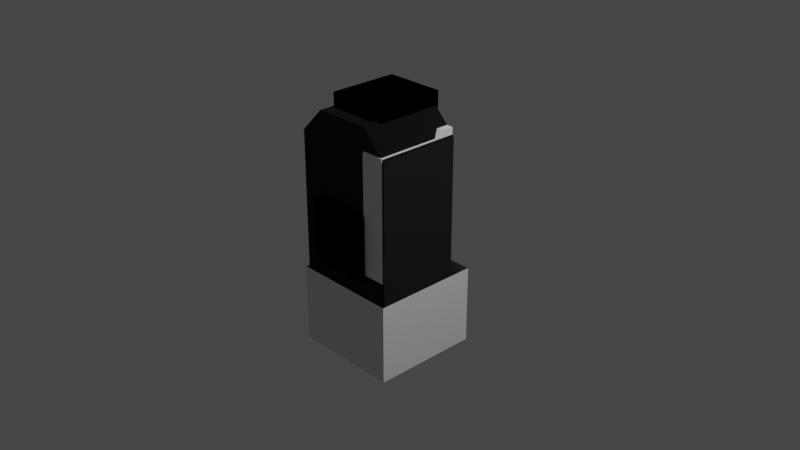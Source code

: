 # Source: mk2LanderCan_v2.blend  (saved by Blender 3.1.7; exported with 4.5.12 LTS)
import bpy
from mathutils import Matrix  # noqa: F401  (used for matrix-valued properties, if any)

bpy.ops.wm.read_factory_settings(use_empty=True)
scene = bpy.context.scene
scene.name = 'Scene'

# ---- collections
col_collection = bpy.data.collections.new('Collection'); scene.collection.children.link(col_collection)

# ---- images (referenced by path relative to the original .blend; pixels are not part of the script)
import os
ASSET_DIR = os.environ.get("B2B_ASSET_DIR", "")  # directory of the original .blend (textures are referenced by path, not embedded)
HERE = os.path.dirname(os.path.abspath(__file__))  # packed textures are extracted next to this script under _unpacked/

def load_image(name, relpath, width, height, colorspace="sRGB"):
    """Load a texture the original file referenced (path relative to the .blend, or extracted next to this script)."""
    p = next((c for c in (os.path.join(HERE, relpath), os.path.join(ASSET_DIR, relpath)) if relpath and os.path.exists(c)), "")
    if p:
        img = bpy.data.images.load(p, check_existing=True)
        img.name = name
    else:  # same state as the original file: an image datablock whose file is absent (Cycles renders it pink)
        img = bpy.data.images.new(name, width, height)
        img.source = "FILE"
        img.filepath = "//" + (relpath or name)
    img.colorspace_settings.name = colorspace
    return img
img_mk2landercan_shell_diffuse_001 = load_image('mk2LanderCan_shell_diffuse.001', 'mk2LanderCan_shell_diffuse.dds', 1024, 1024, 'sRGB')
img_mk2landercan_shell_normal_001 = load_image('mk2LanderCan_shell_normal.001', 'mk2LanderCan_shell_normal.dds', 1024, 1024, 'sRGB')
img_mk2landercan_shell_diffuse_002 = load_image('mk2LanderCan_shell_diffuse.002', 'mk2LanderCan_shell_diffuse.dds', 1024, 1024, 'sRGB')
img_mk2landercan_shell_normal_002 = load_image('mk2LanderCan_shell_normal.002', 'mk2LanderCan_shell_normal.dds', 1024, 1024, 'sRGB')

# ---- materials (node trees are filled in below, after node groups)
mat_lambert1 = bpy.data.materials.new('lambert1')
mat_lambert1.use_transparent_shadow = False
mat_lambert1_001 = bpy.data.materials.new('lambert1.001')
mat_lambert1_001.use_transparent_shadow = False
mat_material = bpy.data.materials.new('Material')
mat_material.use_transparent_shadow = False
mat_material_001 = bpy.data.materials.new('Material.001')
mat_material_001.use_transparent_shadow = False

# ---- node groups
ng_color4 = bpy.data.node_groups.new('Color4', 'ShaderNodeTree')
_s = ng_color4.interface.new_socket(name='Color', in_out='OUTPUT', socket_type='NodeSocketColor')
_s = ng_color4.interface.new_socket(name='Alpha', in_out='OUTPUT', socket_type='NodeSocketFloat')
_s = ng_color4.interface.new_socket(name='Color', in_out='INPUT', socket_type='NodeSocketColor')
_s = ng_color4.interface.new_socket(name='Alpha', in_out='INPUT', socket_type='NodeSocketFloat')
_s.min_value = 1.0
_N = ng_color4.nodes; _L = ng_color4.links
n0 = _N.new('NodeGroupInput'); n0.name = 'Group Input'; n0.location = (-403, 18)
n1 = _N.new('NodeGroupOutput'); n1.name = 'Group Output'; n1.location = (154, 24)
_L.new(n0.outputs[1], n1.inputs[1])
_L.new(n0.outputs[0], n1.inputs[0])
n1.is_active_output = True
ng_maincolor = bpy.data.node_groups.new('MainColor', 'ShaderNodeTree')
_s = ng_maincolor.interface.new_socket(name='Color', in_out='OUTPUT', socket_type='NodeSocketColor')
_s = ng_maincolor.interface.new_socket(name='Alpha', in_out='OUTPUT', socket_type='NodeSocketFloat')
_s = ng_maincolor.interface.new_socket(name='VColor', in_out='INPUT', socket_type='NodeSocketColor')
_s = ng_maincolor.interface.new_socket(name='VAlpha', in_out='INPUT', socket_type='NodeSocketFloat')
_s.min_value = 1e+04
_s = ng_maincolor.interface.new_socket(name='CColor', in_out='INPUT', socket_type='NodeSocketColor')
_s = ng_maincolor.interface.new_socket(name='CAlpha', in_out='INPUT', socket_type='NodeSocketFloat')
_s.min_value = 1.0
_s = ng_maincolor.interface.new_socket(name='TColor', in_out='INPUT', socket_type='NodeSocketColor')
_s = ng_maincolor.interface.new_socket(name='TAlpha', in_out='INPUT', socket_type='NodeSocketFloat')
_s.min_value = 1.0
_N = ng_maincolor.nodes; _L = ng_maincolor.links
n0 = _N.new('NodeGroupInput'); n0.name = 'Group Input'; n0.location = (-284, 35)
n1 = _N.new('NodeGroupOutput'); n1.name = 'Group Output'; n1.location = (332, -19)
n2 = _N.new('ShaderNodeMix'); n2.name = 'VC*CC*TC'; n2.location = (127, -33)
n2.label = 'VC*CC*TC'
n2.hide = True
n2.data_type = 'RGBA'
n2.blend_type = 'MULTIPLY'
n2.inputs[0].default_value = 1.0
n3 = _N.new('ShaderNodeMix'); n3.name = 'VC*CC'; n3.location = (-44, 33)
n3.label = 'VC*CC'
n3.hide = True
n3.data_type = 'RGBA'
n3.blend_type = 'MULTIPLY'
n3.inputs[0].default_value = 1.0
n4 = _N.new('ShaderNodeMath'); n4.name = 'VA*CA'; n4.location = (-59, -19)
n4.label = 'VA*CA'
n4.hide = True
n4.operation = 'MULTIPLY'
n4.inputs[2].default_value = 0.0
n5 = _N.new('ShaderNodeMath'); n5.name = 'VA*CA*TA'; n5.location = (130, -79)
n5.label = 'VA*CA*TA'
n5.hide = True
n5.operation = 'MULTIPLY'
n5.inputs[2].default_value = 0.0
_L.new(n0.outputs[2], n3.inputs[7])
_L.new(n0.outputs[4], n2.inputs[7])
_L.new(n2.outputs[2], n1.inputs[0])
_L.new(n3.outputs[2], n2.inputs[6])
_L.new(n0.outputs[0], n3.inputs[6])
_L.new(n0.outputs[1], n4.inputs[0])
_L.new(n0.outputs[3], n4.inputs[1])
_L.new(n4.outputs[0], n5.inputs[0])
_L.new(n0.outputs[5], n5.inputs[1])
_L.new(n5.outputs[0], n1.inputs[1])
n1.is_active_output = True
ng_standardshader = bpy.data.node_groups.new('StandardShader', 'ShaderNodeTree')
_s = ng_standardshader.interface.new_socket(name='BSDF', in_out='OUTPUT', socket_type='NodeSocketShader')
_s = ng_standardshader.interface.new_socket(name='BaseColor', in_out='INPUT', socket_type='NodeSocketColor')
_s = ng_standardshader.interface.new_socket(name='Shininess', in_out='INPUT', socket_type='NodeSocketFloat')
_s.min_value = 1e+04
_s = ng_standardshader.interface.new_socket(name='Gloss', in_out='INPUT', socket_type='NodeSocketFloat')
_s.min_value = 1e+04
_s = ng_standardshader.interface.new_socket(name='Emission', in_out='INPUT', socket_type='NodeSocketColor')
_s = ng_standardshader.interface.new_socket(name='Emission Strength', in_out='INPUT', socket_type='NodeSocketFloat')
_s.min_value = 1e+06
_s = ng_standardshader.interface.new_socket(name='Alpha', in_out='INPUT', socket_type='NodeSocketFloat')
_s.min_value = 1.0
_s = ng_standardshader.interface.new_socket(name='NormalColor', in_out='INPUT', socket_type='NodeSocketColor')
_N = ng_standardshader.nodes; _L = ng_standardshader.links
n0 = _N.new('NodeGroupOutput'); n0.name = 'Group Output'; n0.location = (555, 248)
n1 = _N.new('NodeGroupInput'); n1.name = 'Group Input'; n1.location = (-444, 74)
n2 = _N.new('ShaderNodeNormalMap'); n2.name = 'Normal Map'; n2.location = (-96, -256)
n2.hide = True
n3 = _N.new('ShaderNodeMath'); n3.name = 'Roughness'; n3.location = (-4, -2)
n3.label = 'Roughness'
n3.hide = True
n3.operation = 'SQRT'
n3.inputs[2].default_value = 0.0
n4 = _N.new('ShaderNodeMath'); n4.name = 'SpecularConv'; n4.location = (-120, 39)
n4.label = 'SpecularConv'
n4.hide = True
n4.operation = 'SQRT'
n4.inputs[2].default_value = 0.0
n5 = _N.new('ShaderNodeMath'); n5.name = 'Gloss2Rough'; n5.location = (-176, -1)
n5.label = 'Gloss2Rough'
n5.hide = True
n5.operation = 'SUBTRACT'
n5.inputs[0].default_value = 1.0
n5.inputs[2].default_value = 0.0
n6 = _N.new('ShaderNodeBsdfPrincipled'); n6.name = 'Principled BSDF'; n6.location = (226, 256)
n6.distribution = 'GGX'
n6.subsurface_method = 'BURLEY'
n6.inputs[3].default_value = 1.45
_L.new(n6.outputs[0], n0.inputs[0])
_L.new(n4.outputs[0], n6.inputs[13])
_L.new(n1.outputs[3], n6.inputs[27])
_L.new(n3.outputs[0], n6.inputs[2])
_L.new(n1.outputs[0], n6.inputs[0])
_L.new(n1.outputs[1], n4.inputs[0])
_L.new(n1.outputs[6], n2.inputs[1])
_L.new(n5.outputs[0], n3.inputs[0])
_L.new(n1.outputs[2], n5.inputs[1])
_L.new(n2.outputs[0], n6.inputs[5])
_L.new(n1.outputs[5], n6.inputs[4])
_L.new(n1.outputs[4], n6.inputs[28])
n0.is_active_output = True
ng_dxtnormal = bpy.data.node_groups.new('dxtNormal', 'ShaderNodeTree')
_s = ng_dxtnormal.interface.new_socket(name='Color', in_out='OUTPUT', socket_type='NodeSocketColor')
_s = ng_dxtnormal.interface.new_socket(name='RGB', in_out='INPUT', socket_type='NodeSocketColor')
_s = ng_dxtnormal.interface.new_socket(name='Alpha', in_out='INPUT', socket_type='NodeSocketFloat')
_s.min_value = 1e+04
_N = ng_dxtnormal.nodes; _L = ng_dxtnormal.links
n0 = _N.new('NodeReroute'); n0.name = 'Reroute'; n0.location = (396, 44)
n0.width = 100
n0.socket_idname = 'NodeSocketFloat'
n1 = _N.new('NodeReroute'); n1.name = 'Reroute.002'; n1.location = (378, 56)
n1.width = 100
n1.socket_idname = 'NodeSocketFloat'
n2 = _N.new('NodeReroute'); n2.name = 'Reroute.001'; n2.location = (376, 13)
n2.width = 100
n2.socket_idname = 'NodeSocketFloat'
n3 = _N.new('NodeGroupInput'); n3.name = 'dxtNormalInput'; n3.location = (36, 79)
n3.label = 'dxtNormalInput'
n4 = _N.new('NodeGroupOutput'); n4.name = 'dxtNormalOutput'; n4.location = (1779, 73)
n4.label = 'dxtNormalOutput'
n5 = _N.new('ShaderNodeSeparateColor'); n5.name = 'dxtNormal.separateRGB'; n5.location = (215, 54)
n5.label = 'separateRGB'
n5.width = 125
n5.hide = True
n6 = _N.new('ShaderNodeVectorMath'); n6.name = 'mul2'; n6.location = (611, 34)
n6.label = '*2'
n6.hide = True
n6.operation = 'SCALE'
n6.inputs[3].default_value = 2.0
n7 = _N.new('ShaderNodeCombineXYZ'); n7.name = 'Combine XYZ'; n7.location = (446, 34)
n7.hide = True
n8 = _N.new('ShaderNodeVectorMath'); n8.name = 'xy_dot_xy'; n8.location = (941, 34)
n8.label = 'xy . xy'
n8.hide = True
n8.operation = 'DOT_PRODUCT'
n9 = _N.new('ShaderNodeMath'); n9.name = 'subXY'; n9.location = (1106, 34)
n9.label = 'Z^2'
n9.hide = True
n9.operation = 'SUBTRACT'
n9.use_clamp = True
n9.inputs[0].default_value = 1.0
n9.inputs[2].default_value = 0.0
n10 = _N.new('ShaderNodeMath'); n10.name = 'sqrtZ2'; n10.location = (1271, 34)
n10.label = 'Z = sqrt(1-X^2-Y^2)'
n10.hide = True
n10.operation = 'SQRT'
n10.inputs[2].default_value = 0.0
n11 = _N.new('ShaderNodeCombineColor'); n11.name = 'Combine RGB'; n11.location = (1593, 53)
n11.hide = True
n12 = _N.new('ShaderNodeMath'); n12.name = 'zToBlue'; n12.location = (1436, 34)
n12.label = 'Z to Blue'
n12.hide = True
n12.operation = 'MULTIPLY_ADD'
n13 = _N.new('ShaderNodeVectorMath'); n13.name = 'sub1'; n13.location = (776, 34)
n13.label = '-1'
n13.hide = True
n13.operation = 'SUBTRACT'
n13.inputs[1].default_value = (1.0, 1.0, 0.0)
_L.new(n3.outputs[0], n5.inputs[0])
_L.new(n5.outputs[1], n0.inputs[0])
_L.new(n3.outputs[1], n2.inputs[0])
_L.new(n2.outputs[0], n1.inputs[0])
_L.new(n1.outputs[0], n11.inputs[0])
_L.new(n11.outputs[0], n4.inputs[0])
_L.new(n7.outputs[0], n6.inputs[0])
_L.new(n6.outputs[0], n13.inputs[0])
_L.new(n9.outputs[0], n10.inputs[0])
_L.new(n10.outputs[0], n12.inputs[0])
_L.new(n12.outputs[0], n11.inputs[2])
_L.new(n0.outputs[0], n7.inputs[1])
_L.new(n2.outputs[0], n7.inputs[0])
_L.new(n0.outputs[0], n11.inputs[1])
_L.new(n13.outputs[0], n8.inputs[0])
_L.new(n13.outputs[0], n8.inputs[1])
_L.new(n8.outputs[1], n9.inputs[1])
n4.is_active_output = True

# ---- material node trees
mat_lambert1.use_nodes = True; mat_lambert1.node_tree.nodes.clear()
_N = mat_lambert1.node_tree.nodes; _L = mat_lambert1.node_tree.links
n0 = _N.new('ShaderNodeVertexColor'); n0.name = 'Vertex Color'; n0.location = (-88, -138)
n0.hide = True
n1 = _N.new('ShaderNodeTexImage'); n1.name = '_MainTex'; n1.location = (-200, -238)
n1.label = '_MainTex'
n1.hide = True
n1.image = img_mk2landercan_shell_diffuse_001
n2 = _N.new('ShaderNodeTexImage'); n2.name = '_BumpMap'; n2.location = (-188, -311)
n2.label = '_BumpMap'
n2.hide = True
n2.image = img_mk2landercan_shell_normal_001
n3 = _N.new('ShaderNodeUVMap'); n3.name = 'UV Map'; n3.location = (-398, -256)
n4 = _N.new('ShaderNodeOutputMaterial'); n4.name = 'Material Output'; n4.location = (730, -26)
n5 = _N.new('ShaderNodeGroup'); n5.name = '_Color'; n5.location = (-87, -190)
n5.label = '_Color'
n5.hide = True
n5.node_tree = ng_color4
n5.inputs[0].default_value = (1.0, 1.0, 1.0, 1.0)
n5.inputs[1].default_value = 1.0
n6 = _N.new('ShaderNodeGroup'); n6.name = 'MainColor'; n6.location = (104, -41)
n6.node_tree = ng_maincolor
n7 = _N.new('ShaderNodeGroup'); n7.name = 'StandardShader'; n7.location = (489, -47)
n7.node_tree = ng_standardshader
n7.inputs[3].default_value = (0.0, 0.0, 0.0, 1.0)
n7.inputs[4].default_value = 1.0
n8 = _N.new('ShaderNodeValue'); n8.name = '_Shininess'; n8.location = (289, -30)
n8.label = '_Shininess'
n8.hide = True
n8.outputs[0].default_value = 0.4
n9 = _N.new('ShaderNodeGroup'); n9.name = 'dxtNormal'; n9.location = (104, -318)
n9.hide = True
n9.node_tree = ng_dxtnormal
n10 = _N.new('ShaderNodeValue'); n10.name = '_Opacity'; n10.location = (277, -211)
n10.label = '_Opacity'
n10.hide = True
n10.outputs[0].default_value = 1.0
_L.new(n2.outputs[0], n9.inputs[0])
_L.new(n2.outputs[1], n9.inputs[1])
_L.new(n5.outputs[0], n6.inputs[2])
_L.new(n5.outputs[1], n6.inputs[3])
_L.new(n6.outputs[0], n7.inputs[0])
_L.new(n6.outputs[1], n7.inputs[2])
_L.new(n3.outputs[0], n1.inputs[0])
_L.new(n1.outputs[0], n6.inputs[4])
_L.new(n1.outputs[1], n6.inputs[5])
_L.new(n7.outputs[0], n4.inputs[0])
_L.new(n3.outputs[0], n2.inputs[0])
_L.new(n0.outputs[0], n6.inputs[0])
_L.new(n0.outputs[1], n6.inputs[1])
_L.new(n8.outputs[0], n7.inputs[1])
_L.new(n9.outputs[0], n7.inputs[6])
_L.new(n10.outputs[0], n7.inputs[5])
n4.is_active_output = True
mat_lambert1_001.use_nodes = True; mat_lambert1_001.node_tree.nodes.clear()
_N = mat_lambert1_001.node_tree.nodes; _L = mat_lambert1_001.node_tree.links
n0 = _N.new('ShaderNodeVertexColor'); n0.name = 'Vertex Color'; n0.location = (-88, -138)
n0.hide = True
n1 = _N.new('ShaderNodeTexImage'); n1.name = '_MainTex'; n1.location = (-200, -238)
n1.label = '_MainTex'
n1.hide = True
n1.image = img_mk2landercan_shell_diffuse_002
n2 = _N.new('ShaderNodeTexImage'); n2.name = '_BumpMap'; n2.location = (-188, -311)
n2.label = '_BumpMap'
n2.hide = True
n2.image = img_mk2landercan_shell_normal_002
n3 = _N.new('ShaderNodeUVMap'); n3.name = 'UV Map'; n3.location = (-398, -256)
n4 = _N.new('ShaderNodeOutputMaterial'); n4.name = 'Material Output'; n4.location = (730, -26)
n5 = _N.new('ShaderNodeGroup'); n5.name = '_Color'; n5.location = (-87, -190)
n5.label = '_Color'
n5.hide = True
n5.node_tree = ng_color4
n5.inputs[0].default_value = (1.0, 1.0, 1.0, 1.0)
n5.inputs[1].default_value = 1.0
n6 = _N.new('ShaderNodeGroup'); n6.name = 'MainColor'; n6.location = (104, -41)
n6.node_tree = ng_maincolor
n7 = _N.new('ShaderNodeGroup'); n7.name = 'StandardShader'; n7.location = (489, -47)
n7.node_tree = ng_standardshader
n7.inputs[3].default_value = (0.0, 0.0, 0.0, 1.0)
n7.inputs[4].default_value = 1.0
n8 = _N.new('ShaderNodeValue'); n8.name = '_Shininess'; n8.location = (289, -30)
n8.label = '_Shininess'
n8.hide = True
n8.outputs[0].default_value = 0.4
n9 = _N.new('ShaderNodeGroup'); n9.name = 'dxtNormal'; n9.location = (104, -318)
n9.hide = True
n9.node_tree = ng_dxtnormal
n10 = _N.new('ShaderNodeValue'); n10.name = '_Opacity'; n10.location = (277, -211)
n10.label = '_Opacity'
n10.hide = True
n10.outputs[0].default_value = 1.0
_L.new(n2.outputs[0], n9.inputs[0])
_L.new(n2.outputs[1], n9.inputs[1])
_L.new(n5.outputs[0], n6.inputs[2])
_L.new(n5.outputs[1], n6.inputs[3])
_L.new(n6.outputs[0], n7.inputs[0])
_L.new(n6.outputs[1], n7.inputs[2])
_L.new(n3.outputs[0], n1.inputs[0])
_L.new(n1.outputs[0], n6.inputs[4])
_L.new(n1.outputs[1], n6.inputs[5])
_L.new(n7.outputs[0], n4.inputs[0])
_L.new(n3.outputs[0], n2.inputs[0])
_L.new(n0.outputs[0], n6.inputs[0])
_L.new(n0.outputs[1], n6.inputs[1])
_L.new(n8.outputs[0], n7.inputs[1])
_L.new(n9.outputs[0], n7.inputs[6])
_L.new(n10.outputs[0], n7.inputs[5])
n4.is_active_output = True
mat_material.use_nodes = True; mat_material.node_tree.nodes.clear()
_N = mat_material.node_tree.nodes; _L = mat_material.node_tree.links
n0 = _N.new('ShaderNodeTexImage'); n0.name = '_MainTex'; n0.location = (-131, -187)
n0.label = '_MainTex'
n0.hide = True
n1 = _N.new('ShaderNodeUVMap'); n1.name = 'UV Map'; n1.location = (-345, -213)
n2 = _N.new('ShaderNodeGroup'); n2.name = '_Color'; n2.location = (-34, -148)
n2.label = '_Color'
n2.hide = True
n2.node_tree = ng_color4
n2.inputs[0].default_value = (1.0, 1.0, 1.0, 1.0)
n2.inputs[1].default_value = 1.0
n3 = _N.new('ShaderNodeVertexColor'); n3.name = 'Vertex Color'; n3.location = (-31, -96)
n3.hide = True
n4 = _N.new('ShaderNodeOutputMaterial'); n4.name = 'Material Output'; n4.location = (765, 26)
n5 = _N.new('ShaderNodeGroup'); n5.name = 'Group'; n5.location = (157, 9)
n5.node_tree = ng_maincolor
n6 = _N.new('ShaderNodeGroup'); n6.name = 'StandardShader'; n6.location = (542, -4)
n6.node_tree = ng_standardshader
n6.inputs[1].default_value = 0.0
n6.inputs[2].default_value = 0.0
n6.inputs[3].default_value = (0.0, 0.0, 0.0, 1.0)
n6.inputs[4].default_value = 1.0
n6.inputs[6].default_value = (0.5, 0.5, 1.0, 1.0)
n7 = _N.new('ShaderNodeValue'); n7.name = '_Opacity'; n7.location = (327, -167)
n7.label = '_Opacity'
n7.hide = True
n7.outputs[0].default_value = 1.0
_L.new(n1.outputs[0], n0.inputs[0])
_L.new(n6.outputs[0], n4.inputs[0])
_L.new(n2.outputs[0], n5.inputs[2])
_L.new(n2.outputs[1], n5.inputs[3])
_L.new(n0.outputs[0], n5.inputs[4])
_L.new(n0.outputs[1], n5.inputs[5])
_L.new(n5.outputs[0], n6.inputs[0])
_L.new(n3.outputs[1], n5.inputs[1])
_L.new(n3.outputs[0], n5.inputs[0])
_L.new(n7.outputs[0], n6.inputs[5])
n4.is_active_output = True
mat_material_001.use_nodes = True; mat_material_001.node_tree.nodes.clear()
_N = mat_material_001.node_tree.nodes; _L = mat_material_001.node_tree.links
n0 = _N.new('ShaderNodeBsdfPrincipled'); n0.name = 'Principled BSDF'; n0.location = (10, 300)
n0.distribution = 'GGX'
n0.subsurface_method = 'RANDOM_WALK_SKIN'
n0.inputs[3].default_value = 1.45
n0.inputs[27].default_value = (0.0, 0.0, 0.0, 1.0)
n0.inputs[28].default_value = 1.0
n1 = _N.new('ShaderNodeOutputMaterial'); n1.name = 'Material Output'; n1.location = (300, 300)
_L.new(n0.outputs[0], n1.inputs[0])
n1.is_active_output = True

# ---- world
world_world = bpy.data.worlds.new('World'); scene.world = world_world
world_world.use_nodes = True; world_world.node_tree.nodes.clear()
_N = world_world.node_tree.nodes; _L = world_world.node_tree.links
n0 = _N.new('ShaderNodeOutputWorld'); n0.name = 'World Output'; n0.location = (300, 300)
n1 = _N.new('ShaderNodeBackground'); n1.name = 'Background'; n1.location = (10, 300)
n1.inputs[0].default_value = (0.05088, 0.05088, 0.05088, 1.0)
_L.new(n1.outputs[0], n0.inputs[0])
n0.is_active_output = True
world_world.color = (0.05088, 0.05088, 0.05088)
world_world.use_sun_shadow = False
world_world.sun_shadow_jitter_overblur = 0.0

# ---- cameras
cam_camera = bpy.data.cameras.new('Camera')
cam_camera.clip_end = 100.0
cam_camera.ortho_scale = 7.314

# ---- lights
light_light = bpy.data.lights.new('Light', 'POINT')
light_light.transmission_factor = 0.0
light_light.energy = 1000.0
light_light.shadow_soft_size = 0.1
light_light.shadow_maximum_resolution = 0.006
light_light.use_absolute_resolution = True

# ---- meshes
me_convexhull = bpy.data.meshes.new('ConvexHull')
me_convexhull.from_pydata([(0.03705, -0.4063, 1.287), (0.08747, -0.5888, 1.083), (0.02887, -0.4011, 1.287), (0.05496, -0.4446, 1.289), (0.05496, -0.5138, 1.293), (0.09064, -0.6438, 1.293), (-0.09064, -0.6438, 1.293), (0.08721, -0.7082, 1.082), (-0.08721, -0.7082, 1.082), (0.09115, -0.5888, 1.294), (-0.05496, -0.5138, 1.293), (-0.08747, -0.5888, 1.083), (-0.09115, -0.5888, 1.294), (-0.02887, -0.4011, 1.287), (-0.05496, -0.4446, 1.289), (-0.03705, -0.4063, 1.287)], [], [(0, 1, 2), (1, 0, 3), (0, 2, 4), (5, 6, 7), (7, 6, 8), (7, 1, 9), (2, 10, 4), (1, 7, 11), (0, 4, 3), (8, 6, 12), (6, 5, 9), (4, 10, 12), (6, 9, 12), (10, 2, 13), (14, 10, 15), (4, 9, 3), (9, 1, 3), (10, 13, 15), (10, 14, 12), (9, 4, 12), (5, 7, 9), (1, 11, 2), (2, 11, 13), (13, 11, 15), (14, 11, 12), (11, 7, 8), (11, 14, 15), (11, 8, 12)])
me_convexhull.use_remesh_fix_poles = True
me_convexhull.use_remesh_preserve_attributes = False
me_convexhull.update()
me_convexhull_001 = bpy.data.meshes.new('ConvexHull.001')
me_convexhull_001.from_pydata([(0.5397, -0.519, 0.1741), (0.2884, 0.1805, 0.1744), (0.2967, -0.4253, 0.1741), (0.2967, -0.4253, -1.039), (0.5306, -0.5155, -1.039), (0.539, 0.1805, -1.039), (0.2884, 0.1805, -1.039), (0.539, 0.1805, 0.1744)], [], [(0, 1, 2), (1, 3, 2), (3, 4, 0), (3, 5, 4), (1, 5, 6), (4, 5, 0), (5, 3, 6), (3, 0, 2), (5, 7, 0), (0, 7, 1), (3, 1, 6), (7, 5, 1)])
me_convexhull_001.use_remesh_fix_poles = True
me_convexhull_001.use_remesh_preserve_attributes = False
me_convexhull_001.update()
me_convexhull_002 = bpy.data.meshes.new('ConvexHull.002')
me_convexhull_002.from_pydata([(-0.2315, 0.178, -1.042), (-0.2315, 0.04179, 0.2575), (-0.2315, 0.04179, -1.042), (-0.5479, 0.04179, 0.3182), (-0.5479, -0.0448, -1.04), (-0.5479, -0.0448, 0.2554), (-0.2928, -0.0448, 0.2374), (-0.2928, -0.0448, -1.022), (-0.2315, 0.178, 0.2575), (-0.2923, 0.178, 0.3182), (-0.2923, 0.04179, 0.3182), (-0.5479, 0.178, -1.103), (-0.5479, 0.178, 0.3182), (-0.3085, -0.0448, 0.2554), (-0.3085, -0.0448, -1.04), (-0.2923, 0.04179, -1.103), (-0.2923, 0.178, -1.103), (-0.5479, 0.04179, -1.103)], [], [(0, 1, 2), (3, 4, 5), (6, 4, 7), (8, 9, 10), (9, 11, 12), (4, 6, 13), (4, 13, 5), (7, 4, 14), (3, 11, 4), (9, 8, 11), (9, 3, 10), (13, 3, 5), (11, 8, 0), (3, 9, 12), (11, 3, 12), (15, 11, 16), (4, 11, 17), (8, 10, 1), (10, 3, 13), (11, 0, 16), (11, 15, 17), (6, 1, 13), (8, 1, 0), (1, 10, 13), (0, 2, 15), (2, 6, 7), (1, 6, 2), (2, 7, 14), (4, 15, 14), (0, 15, 16), (15, 2, 14), (15, 4, 17)])
me_convexhull_002.use_remesh_fix_poles = True
me_convexhull_002.use_remesh_preserve_attributes = False
me_convexhull_002.update()
me_convexhull_003 = bpy.data.meshes.new('ConvexHull.003')
me_convexhull_003.from_pydata([(-0.2928, -0.0448, 0.2374), (-0.3085, -0.0448, 0.2554), (-0.2928, -0.7357, 0.2374), (-0.5479, -0.0448, -1.04), (-0.5479, -0.0448, 0.2554), (-0.2928, -0.0448, -1.022), (-0.3085, -0.0448, -1.04), (-0.5479, -0.7357, 0.2554), (-0.3085, -0.7357, 0.2554), (-0.2928, -0.7357, -1.022), (-0.5479, -0.7357, -1.04), (-0.3085, -0.7357, -1.04)], [], [(0, 1, 2), (0, 3, 1), (1, 3, 4), (3, 0, 5), (3, 5, 6), (3, 7, 4), (7, 1, 4), (1, 7, 8), (0, 9, 5), (7, 3, 10), (5, 9, 6), (6, 9, 11), (7, 9, 2), (9, 0, 2), (9, 7, 10), (9, 10, 11), (10, 3, 6), (10, 6, 11), (7, 2, 8), (2, 1, 8)])
me_convexhull_003.use_remesh_fix_poles = True
me_convexhull_003.use_remesh_preserve_attributes = False
me_convexhull_003.update()
me_mk2landercan_shell_001 = bpy.data.meshes.new('mk2LanderCan_shell.001')
me_mk2landercan_shell_001.from_pydata([(0.2764, -0.7274, -0.2991), (0.5689, 0.1782, -1.008), (0.3084, 0.1782, -1.274), (-0.2764, -0.7274, -0.2991), (-0.3084, 0.1782, -1.274), (-0.5679, 0.1782, -1.008), (0.3166, -0.623, 1.276), (0.5689, -0.623, 1.178), (0.3078, -0.7273, 1.022), (-0.3166, -0.623, 1.276), (-0.5679, -0.623, 1.178), (-0.3078, -0.7273, 1.022), (-8.882e-18, -0.623, 1.3), (0.5689, 0.3625, 1.084), (-0.5679, 0.3625, 1.084), (1.713e-17, 0.3649, 1.165), (0.0, -0.7273, 1.116), (0.5689, 0.1782, 0.9231), (-0.5679, 0.1782, 0.9452), (0.5689, -0.7274, 0.8517), (0.5689, -0.7274, 0.5008), (0.5689, 0.1782, 0.5008), (-0.5679, -0.7274, 0.8517), (-0.5679, 0.1782, 0.5008), (-0.5679, -0.7274, 0.5008), (-0.3084, -0.4938, -1.274), (0.3084, -0.4938, -1.274), (-0.5679, -0.7274, -1.008), (0.5689, -0.7274, -1.008), (-0.2764, -0.7274, 0.305), (0.2764, -0.7274, 0.305), (-0.3084, -0.7274, -1.274), (0.3084, -0.7274, -1.274), (-0.1028, 0.1782, -1.274), (0.1028, 0.1782, -1.274), (0.3084, -0.2698, -1.274), (0.3084, -0.04576, -1.274), (-0.3084, -0.04576, -1.274), (-0.3084, -0.2698, -1.274), (0.1028, -0.4938, -1.274), (-0.1028, -0.4938, -1.274), (0.1028, -0.4938, -1.274), (-0.1028, -0.4938, -1.274), (-0.2344, -0.429, -1.274), (0.2344, -0.429, -1.274), (-0.2344, 0.1135, -1.274), (0.2344, 0.1135, -1.274)], [], [(5, 27, 31, 25, 38, 37, 4), (2, 36, 35, 26, 32, 28, 1), (23, 24, 27, 5), (25, 31, 32, 26, 39, 40), (1, 28, 20, 21), (21, 23, 5, 4, 33, 34, 2, 1), (8, 16, 12, 6), (8, 19, 20, 24, 22, 11, 16), (21, 17, 18, 23), (18, 17, 13, 14), (10, 9, 11, 22), (14, 10, 22, 24, 23), (13, 7, 6, 15), (6, 12, 15), (9, 10, 14, 15), (9, 15, 12), (9, 12, 16, 11), (7, 19, 8, 6), (13, 21, 20, 19, 7), (15, 14, 13), (3, 27, 24, 29), (30, 20, 28, 0), (0, 32, 31, 3), (0, 28, 32), (3, 31, 27), (29, 24, 20, 30), (35, 44, 39, 26), (34, 46, 36, 2), (4, 37, 45, 33), (38, 25, 40, 43), (40, 39, 41, 42)])
me_mk2landercan_shell_001.polygons.foreach_set('material_index', [0, 0, 0, 0, 0, 0, 1, 0, 0, 1, 1, 0, 1, 1, 1, 1, 1, 1, 0, 1, 0, 0, 0, 0, 0, 0, 0, 0, 0, 0, 0])
_uv = me_mk2landercan_shell_001.uv_layers.new(name='UVMap')
_uv.uv.foreach_set('vector', [0.7405, 0.3435, 0.7405, 0.3435, 0.8561, 0.4609, 0.8561, 0.4609, 0.8561, 0.4609, 0.8561, 0.4609, 0.8561, 0.4609, 0.8561, 0.4609, 0.8561, 0.4609, 0.8561, 0.4609, 0.8561, 0.4609, 0.8561, 0.4609, 0.7405, 0.3435, 0.7405, 0.3435, 0.7405, 0.3435, 0.7405, 0.3435, 0.7405, 0.3435, 0.7405, 0.3435, 0.8561, 0.4609, 0.8561, 0.4609, 0.8561, 0.4609, 0.8561, 0.4609, 0.8561, 0.4609, 0.8561, 0.4609, 0.7405, 0.3435, 0.7405, 0.3435, 0.7405, 0.3435, 0.7405, 0.3435, 0.7405, 0.3435, 0.7405, 0.3435, 0.7405, 0.3435, 0.8561, 0.4609, 0.8561, 0.4609, 0.8561, 0.4609, 0.8561, 0.4609, 0.7405, 0.3435, 0.2829, 0.6151, 0.346, 0.4517, 0.4943, 0.7992, 0.4667, 0.9077, 0.2829, 0.6151, 0.0, 0.0, 0.0, 0.0, 0.0, 0.0, 0.0, 0.0, 0.2829, 0.6151, 0.346, 0.4517, 0.2925, 0.009282, 0.2933, 0.2304, 0.3081, 0.242, 0.3073, 0.009253, 0.3081, 0.242, 0.2933, 0.2304, 0.3029, 0.4028, 0.303, 0.4028, 0.0, 0.0, 0.4667, 0.9077, 0.2829, 0.6151, 0.0, 0.0, 0.0, 0.0, 0.0, 0.0, 0.0, 0.0, 0.0, 0.0, 0.0, 0.0, 0.3029, 0.4028, 0.4254, 0.9838, 0.4667, 0.9077, 0.0183, 0.4467, 0.4667, 0.9077, 0.4943, 0.7992, 0.0183, 0.4467, 0.4667, 0.9077, 0.4256, 0.9834, 0.303, 0.4028, 0.0183, 0.4467, 0.4667, 0.9077, 0.0183, 0.4467, 0.4943, 0.7992, 0.4667, 0.9077, 0.4943, 0.7992, 0.346, 0.4517, 0.2829, 0.6151, 0.0, 0.0, 0.0, 0.0, 0.2829, 0.6151, 0.4667, 0.9077, 0.0, 0.0, 0.0, 0.0, 0.0, 0.0, 0.0, 0.0, 0.0, 0.0, 0.0183, 0.4467, 0.303, 0.4028, 0.3029, 0.4028, 0.7495, 0.3526, 0.7405, 0.3435, 0.7405, 0.3435, 0.7409, 0.3439, 0.7409, 0.3439, 0.7405, 0.3435, 0.7405, 0.3435, 0.7495, 0.3526, 0.8449, 0.4496, 0.8561, 0.4609, 0.8561, 0.4609, 0.8449, 0.4496, 0.8449, 0.4496, 0.7405, 0.3435, 0.8561, 0.4609, 0.7495, 0.3526, 0.8561, 0.4609, 0.7405, 0.3435, 0.7409, 0.3439, 0.7405, 0.3435, 0.7405, 0.3435, 0.7409, 0.3439, 0.8561, 0.4609, 0.8561, 0.4609, 0.8561, 0.4609, 0.8561, 0.4609, 0.8561, 0.4609, 0.8561, 0.4609, 0.8561, 0.4609, 0.8561, 0.4609, 0.8561, 0.4609, 0.8561, 0.4609, 0.8561, 0.4609, 0.8561, 0.4609, 0.8561, 0.4609, 0.8561, 0.4609, 0.8561, 0.4609, 0.8561, 0.4609, 0.8561, 0.4609, 0.8561, 0.4609, 0.8561, 0.4609, 0.8561, 0.4609])
me_mk2landercan_shell_001.materials.append(mat_lambert1)
me_mk2landercan_shell_001.materials.append(mat_lambert1_001)
me_mk2landercan_shell_001.use_remesh_fix_poles = True
me_mk2landercan_shell_001.use_remesh_preserve_attributes = False
me_mk2landercan_shell_001.update()
me_mk2landercan_shell_001.normals_split_custom_set([tuple(v) for v in zip(*[iter([0.7146, 0.0, 0.6995, 0.7146, 0.0, 0.6995, 0.7146, 0.0, 0.6995, 0.7146, 0.0, 0.6995, 0.7146, 0.0, 0.6995, 0.7146, 0.0, 0.6995, 0.7146, 0.0, 0.6995, -0.7132, 0.0, 0.7009, -0.7132, 0.0, 0.7009, -0.7132, 0.0, 0.7009, -0.7132, 0.0, 0.7009, -0.7132, 0.0, 0.7009, -0.7132, 0.0, 0.7009, -0.7132, 0.0, 0.7009, 1.0, 0.0, 0.0, 1.0, 0.0, 0.0, 1.0, 0.0, 0.0, 1.0, 0.0, 0.0, 0.0, 0.0, 1.0, 0.0, 0.0, 1.0, 0.0, 0.0, 1.0, 0.0, 0.0, 1.0, 0.0, 0.0, 1.0, 0.0, 0.0, 1.0, -1.0, 1.279e-08, 0.0, -1.0, 1.279e-08, 0.0, -1.0, 1.279e-08, 0.0, -1.0, 1.279e-08, 0.0, 6.786e-09, -1.0, -8.222e-08, 6.786e-09, -1.0, -8.222e-08, 6.786e-09, -1.0, -8.222e-08, 6.786e-09, -1.0, -8.222e-08, 6.786e-09, -1.0, -8.222e-08, 6.786e-09, -1.0, -8.222e-08, 6.786e-09, -1.0, -8.222e-08, 6.786e-09, -1.0, -8.222e-08, -0.0807, 0.9009, -0.4265, -0.0807, 0.9009, -0.4265, -0.0807, 0.9009, -0.4265, -0.0807, 0.9009, -0.4265, -0.03799, 0.9991, 0.01733, -0.03927, 0.9991, 0.01701, -0.03744, 0.9991, 0.01792, 0.03745, 0.9991, 0.01723, 0.03923, 0.9991, 0.01639, 8.027e-08, 1.0, 0.0004506, -2.29e-07, 1.0, 0.0004504, -7.056e-09, -1.0, -6.049e-08, -7.056e-09, -1.0, -6.049e-08, -7.056e-09, -1.0, -6.049e-08, -7.056e-09, -1.0, -6.049e-08, -0.02475, -0.4925, 0.87, 0.03646, -0.545, 0.8377, 0.02716, -0.5312, 0.8468, -0.01649, -0.4779, 0.8782, 0.1738, 0.9273, -0.3314, 0.1713, 0.9257, -0.3373, 0.197, 0.9117, -0.3607, 0.1739, 0.9277, -0.3304, 1.0, 6.512e-05, 0.0003292, 1.0, -0.0003442, 0.0007913, 1.0, -7.483e-05, 0.0007634, 1.0, -4.44e-09, 0.0, 1.0, -4.44e-09, 0.0, -0.1961, -0.1426, -0.9702, -0.2312, -0.09306, -0.9684, -0.2114, -0.1341, -0.9682, -0.2313, -0.1168, -0.9658, -0.07643, -0.1355, -0.9878, -0.07643, -0.1355, -0.9878, -0.07847, -0.1102, -0.9908, 0.2058, -0.1314, -0.9697, 0.2059, -0.1314, -0.9697, 0.1909, -0.1406, -0.9715, 0.2258, -0.1142, -0.9675, 0.07643, -0.1355, -0.9878, 0.0954, -0.1185, -0.9884, 0.07643, -0.1355, -0.9878, 0.08693, 0.8995, -0.4283, 0.0807, 0.9009, -0.4265, 0.0807, 0.9009, -0.4265, 0.04053, 0.8956, -0.443, -0.1731, 0.9276, -0.3311, -0.1731, 0.9276, -0.3311, -0.1968, 0.9116, -0.361, -0.1731, 0.9276, -0.3311, -1.0, 0.0, 0.0, -1.0, 0.0, 0.0, -1.0, 0.0, 0.0, -1.0, 0.0, 0.0, -1.0, 0.0, 0.0, -3.337e-05, -0.9858, 0.1681, -0.01663, -0.9856, 0.1681, 0.01652, -0.9856, 0.1681, 6.852e-07, 1.0, -1.935e-07, 6.852e-07, 1.0, -1.935e-07, 6.852e-07, 1.0, -1.935e-07, 6.852e-07, 1.0, -1.935e-07, -5.561e-07, 1.0, -1.446e-07, -5.561e-07, 1.0, -1.446e-07, -5.561e-07, 1.0, -1.446e-07, -5.561e-07, 1.0, -1.446e-07, 0.0, 1.0, -1.307e-08, 0.0, 1.0, -1.307e-08, 0.0, 1.0, -1.307e-08, 0.0, 1.0, -1.307e-08, 6.022e-08, 1.0, -1.136e-07, 6.022e-08, 1.0, -1.136e-07, 6.022e-08, 1.0, -1.136e-07, -6.045e-08, 1.0, -1.14e-07, -6.045e-08, 1.0, -1.14e-07, -6.045e-08, 1.0, -1.14e-07, 3.528e-08, 1.0, -1.351e-06, 3.528e-08, 1.0, -1.351e-06, 3.528e-08, 1.0, -1.351e-06, 3.528e-08, 1.0, -1.351e-06, -4.987e-07, 0.0, 1.0, -4.987e-07, 0.0, 1.0, -4.987e-07, 0.0, 1.0, -4.987e-07, 0.0, 1.0, 1.995e-06, 0.0, 1.0, 1.995e-06, 0.0, 1.0, 1.995e-06, 0.0, 1.0, 1.995e-06, 0.0, 1.0, 4.987e-07, 0.0, 1.0, 4.987e-07, 0.0, 1.0, 4.987e-07, 0.0, 1.0, 4.987e-07, 0.0, 1.0, -4.987e-07, 0.0, 1.0, -4.987e-07, 0.0, 1.0, -4.987e-07, 0.0, 1.0, -4.987e-07, 0.0, 1.0, 0.0, 0.0, 1.0, 0.0, 0.0, 1.0, 0.0, 0.0, 1.0, 0.0, 0.0, 1.0])] * 3)])
me_cube = bpy.data.meshes.new('Cube')
me_cube.from_pydata([(-0.3693, -0.7955, -0.3326), (-0.3693, -0.7955, 0.3726), (-0.3693, -0.6131, -0.3326), (-0.3693, -0.6131, 0.3726), (0.3036, -0.7955, -0.3326), (0.3036, -0.7955, 0.3726), (0.3036, -0.6131, -0.3326), (0.3036, -0.6131, 0.3726)], [], [(0, 1, 3, 2), (2, 3, 7, 6), (6, 7, 5, 4), (4, 5, 1, 0), (2, 6, 4, 0), (7, 3, 1, 5)])
_uv = me_cube.uv_layers.new(name='UVMap')
_uv.uv.foreach_set('vector', [0.375, 0.0, 0.625, 0.0, 0.625, 0.25, 0.375, 0.25, 0.375, 0.25, 0.625, 0.25, 0.625, 0.5, 0.375, 0.5, 0.375, 0.5, 0.625, 0.5, 0.625, 0.75, 0.375, 0.75, 0.375, 0.75, 0.625, 0.75, 0.625, 1.0, 0.375, 1.0, 0.125, 0.5, 0.375, 0.5, 0.375, 0.75, 0.125, 0.75, 0.625, 0.5, 0.875, 0.5, 0.875, 0.75, 0.625, 0.75])
me_cube.materials.append(mat_material)
me_cube.use_remesh_fix_poles = True
me_cube.use_remesh_preserve_attributes = False
me_cube.update()
me_cube_001 = bpy.data.meshes.new('Cube.001')
me_cube_001.from_pydata([(-0.3246, -0.5482, 1.168), (-0.3246, -0.5482, 1.406), (-0.3246, 0.2055, 1.168), (-0.3246, 0.2055, 1.406), (0.3246, -0.5482, 1.168), (0.3246, -0.5482, 1.406), (0.3246, 0.2055, 1.168), (0.3246, 0.2055, 1.406)], [], [(0, 1, 3, 2), (2, 3, 7, 6), (6, 7, 5, 4), (4, 5, 1, 0), (2, 6, 4, 0), (7, 3, 1, 5)])
_uv = me_cube_001.uv_layers.new(name='UVMap')
_uv.uv.foreach_set('vector', [0.375, 0.0, 0.625, 0.0, 0.625, 0.25, 0.375, 0.25, 0.375, 0.25, 0.625, 0.25, 0.625, 0.5, 0.375, 0.5, 0.375, 0.5, 0.625, 0.5, 0.625, 0.75, 0.375, 0.75, 0.375, 0.75, 0.625, 0.75, 0.625, 1.0, 0.375, 1.0, 0.125, 0.5, 0.375, 0.5, 0.375, 0.75, 0.125, 0.75, 0.625, 0.5, 0.875, 0.5, 0.875, 0.75, 0.625, 0.75])
me_cube_001.materials.append(mat_material)
me_cube_001.use_remesh_fix_poles = True
me_cube_001.use_remesh_preserve_attributes = False
me_cube_001.update()
me_cube_002 = bpy.data.meshes.new('Cube.002')
me_cube_002.from_pydata([(-0.5831, -0.7601, -1.345), (-0.5831, -0.7601, -0.4937), (-0.5831, 0.4175, -1.345), (-0.5831, 0.4175, -0.4937), (0.5831, -0.7601, -1.345), (0.5831, -0.7601, -0.4937), (0.5831, 0.4175, -1.345), (0.5831, 0.4175, -0.4937)], [], [(0, 2, 3, 1), (2, 6, 7, 3), (6, 4, 5, 7), (4, 0, 1, 5), (2, 0, 4, 6)])
_uv = me_cube_002.uv_layers.new(name='UVMap')
_uv.uv.foreach_set('vector', [0.375, 0.0, 0.375, 0.25, 0.625, 0.25, 0.625, 0.0, 0.375, 0.25, 0.375, 0.5, 0.625, 0.5, 0.625, 0.25, 0.375, 0.5, 0.375, 0.75, 0.625, 0.75, 0.625, 0.5, 0.375, 0.75, 0.375, 1.0, 0.625, 1.0, 0.625, 0.75, 0.125, 0.5, 0.125, 0.75, 0.375, 0.75, 0.375, 0.5])
me_cube_002.materials.append(mat_material_001)
me_cube_002.use_remesh_fix_poles = True
me_cube_002.use_remesh_preserve_attributes = False
me_cube_002.update()

# ---- objects
ob_light = bpy.data.objects.new('Light', light_light)
ob_camera = bpy.data.objects.new('Camera', cam_camera)
ob_frontprop = bpy.data.objects.new('FrontProp', me_convexhull)
ob_rightprop = bpy.data.objects.new('RightProp', me_convexhull_001)
ob_leftprop_bottom = bpy.data.objects.new('LeftProp_bottom', me_convexhull_002)
ob_leftprop_top = bpy.data.objects.new('LeftProp_top', me_convexhull_003)
ob_shellcollider = bpy.data.objects.new('shellCollider', me_mk2landercan_shell_001)
ob_mk2landercan_shell = bpy.data.objects.new('mk2LanderCan_Shell', None)
ob_cutout_001 = bpy.data.objects.new('cutout.001', me_cube)
ob_freeiva_hatch_square = bpy.data.objects.new('FreeIva_Hatch_Square', None)
ob_cutout = bpy.data.objects.new('cutout', None)
ob_cutout_002 = bpy.data.objects.new('cutout.002', me_cube_001)
ob_depthmask = bpy.data.objects.new('depthMask', me_cube_002)

# ---- transforms, parenting, visibility, modifiers, constraints
ob_light.location = (4.076, 1.005, 5.904)
ob_light.rotation_euler = (0.6503, 0.05522, 1.866)
ob_light.lock_rotations_4d = False
ob_light.empty_display_type = 'ARROWS'
ob_light.color = (0.0, 0.0, 0.0, 0.0)
ob_light.lineart.crease_threshold = 0.0
ob_camera.location = (7.359, -6.926, 4.958)
ob_camera.rotation_euler = (1.109, -4.651e-08, 0.8149)
ob_camera.lock_rotations_4d = False
ob_camera.empty_display_type = 'ARROWS'
ob_camera.color = (0.0, 0.0, 0.0, 0.0)
ob_camera.display_type = 'WIRE'
ob_camera.lineart.crease_threshold = 0.0
ob_frontprop.parent = ob_mk2landercan_shell
ob_frontprop.location = (0.0, 0.0, 0.0)
ob_frontprop.rotation_euler = (6.035e-08, 3.142, -1.175e-14)
ob_rightprop.parent = ob_mk2landercan_shell
ob_rightprop.location = (0.0, 0.0, 0.0)
ob_rightprop.rotation_euler = (6.035e-08, 3.142, -1.175e-14)
ob_leftprop_bottom.parent = ob_mk2landercan_shell
ob_leftprop_bottom.location = (0.0, 0.0, 0.0)
ob_leftprop_bottom.rotation_euler = (6.035e-08, 3.142, -1.175e-14)
ob_leftprop_top.parent = ob_mk2landercan_shell
ob_leftprop_top.location = (0.0, 0.0, 0.0)
ob_leftprop_top.rotation_euler = (6.035e-08, 3.142, -1.175e-14)
ob_shellcollider.parent = ob_mk2landercan_shell
ob_shellcollider.location = (0.0, 0.0, 0.0)
ob_shellcollider.rotation_mode = 'QUATERNION'
ob_shellcollider.rotation_quaternion = (0.0, 0.0, 1.0, 2.132e-14)
ob_mk2landercan_shell.location = (0.0, 0.0, 0.0)
ob_mk2landercan_shell.rotation_mode = 'QUATERNION'
ob_mk2landercan_shell.rotation_quaternion = (1.0, 0.0, 0.0, 0.0)
ob_cutout_001.parent = ob_cutout
ob_cutout_001.location = (0.0, 0.0, 0.0)
ob_freeiva_hatch_square.location = (0.0, -0.17, 1.253)
ob_freeiva_hatch_square.rotation_mode = 'QUATERNION'
ob_freeiva_hatch_square.rotation_quaternion = (1.0, 0.0, 0.0, 0.0)
ob_cutout.parent = ob_mk2landercan_shell
ob_cutout.location = (0.0, 0.0, 0.0)
ob_cutout_002.parent = ob_cutout
ob_cutout_002.location = (0.0, 0.0, 0.0)
ob_depthmask.parent = ob_mk2landercan_shell
ob_depthmask.location = (0.0, 0.0, 0.0)

# ---- collection membership
col_collection.objects.link(ob_light)
col_collection.objects.link(ob_camera)
col_collection.objects.link(ob_frontprop)
col_collection.objects.link(ob_rightprop)
col_collection.objects.link(ob_leftprop_bottom)
col_collection.objects.link(ob_leftprop_top)
col_collection.objects.link(ob_shellcollider)
col_collection.objects.link(ob_mk2landercan_shell)
col_collection.objects.link(ob_cutout_001)
col_collection.objects.link(ob_freeiva_hatch_square)
col_collection.objects.link(ob_cutout)
col_collection.objects.link(ob_cutout_002)
col_collection.objects.link(ob_depthmask)

# ---- scene / render settings (as saved in the file)
scene.camera = ob_camera
scene.frame_start = 1; scene.frame_end = 250; scene.frame_set(0)
scene.render.engine = 'BLENDER_EEVEE_NEXT'
scene.cycles.sampling_pattern = 'TABULATED_SOBOL'
scene.cycles.use_light_tree = False
scene.view_settings.view_transform = 'Filmic'
bpy.context.view_layer.update()
